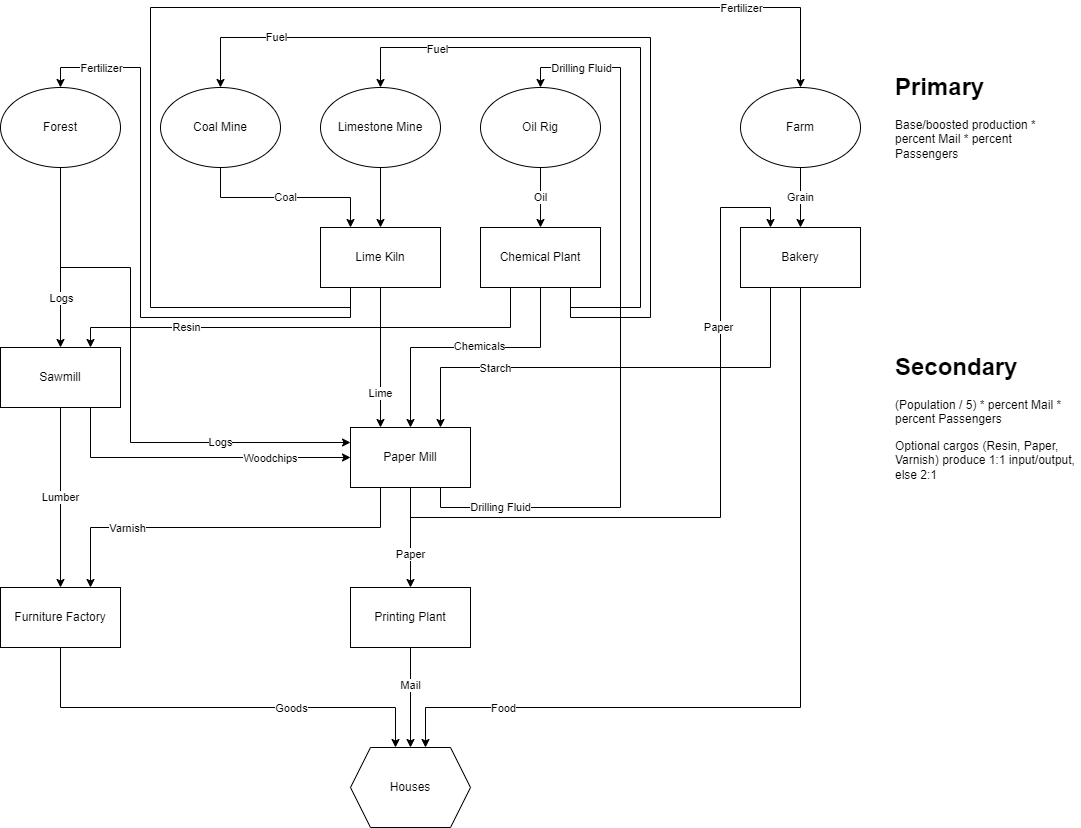

The diagram above was exported from draw.io. Its source (the exported page's mxGraphModel, read from the mxfile embedded in the PNG):
<mxGraphModel dx="1662" dy="1715" grid="1" gridSize="10" guides="1" tooltips="1" connect="1" arrows="1" fold="1" page="1" pageScale="1" pageWidth="1100" pageHeight="850" math="0" shadow="0">
  <root>
    <mxCell id="0" />
    <mxCell id="1" parent="0" />
    <mxCell id="pvyecliTUwOTx0YhmKnn-13" style="edgeStyle=orthogonalEdgeStyle;rounded=0;orthogonalLoop=1;jettySize=auto;html=1;exitX=0.5;exitY=1;exitDx=0;exitDy=0;entryX=0.5;entryY=0;entryDx=0;entryDy=0;" edge="1" parent="1" source="pvyecliTUwOTx0YhmKnn-1" target="pvyecliTUwOTx0YhmKnn-5">
      <mxGeometry relative="1" as="geometry" />
    </mxCell>
    <mxCell id="pvyecliTUwOTx0YhmKnn-14" value="Logs" style="edgeLabel;html=1;align=center;verticalAlign=middle;resizable=0;points=[];" vertex="1" connectable="0" parent="pvyecliTUwOTx0YhmKnn-13">
      <mxGeometry x="0.3556" y="1" relative="1" as="geometry">
        <mxPoint x="-1" y="8" as="offset" />
      </mxGeometry>
    </mxCell>
    <mxCell id="pvyecliTUwOTx0YhmKnn-50" value="Logs" style="edgeStyle=orthogonalEdgeStyle;rounded=0;orthogonalLoop=1;jettySize=auto;html=1;exitX=0.5;exitY=1;exitDx=0;exitDy=0;entryX=0;entryY=0.25;entryDx=0;entryDy=0;" edge="1" parent="1" source="pvyecliTUwOTx0YhmKnn-1" target="pvyecliTUwOTx0YhmKnn-7">
      <mxGeometry x="0.5398" relative="1" as="geometry">
        <Array as="points">
          <mxPoint x="80" y="200" />
          <mxPoint x="150" y="200" />
          <mxPoint x="150" y="375" />
        </Array>
        <mxPoint as="offset" />
      </mxGeometry>
    </mxCell>
    <mxCell id="pvyecliTUwOTx0YhmKnn-1" value="Forest" style="ellipse;whiteSpace=wrap;html=1;" vertex="1" parent="1">
      <mxGeometry x="20" y="20" width="120" height="80" as="geometry" />
    </mxCell>
    <mxCell id="pvyecliTUwOTx0YhmKnn-10" style="edgeStyle=orthogonalEdgeStyle;rounded=0;orthogonalLoop=1;jettySize=auto;html=1;exitX=0.5;exitY=1;exitDx=0;exitDy=0;entryX=0.5;entryY=0;entryDx=0;entryDy=0;" edge="1" parent="1" source="pvyecliTUwOTx0YhmKnn-2" target="pvyecliTUwOTx0YhmKnn-6">
      <mxGeometry relative="1" as="geometry" />
    </mxCell>
    <mxCell id="pvyecliTUwOTx0YhmKnn-2" value="Limestone Mine" style="ellipse;whiteSpace=wrap;html=1;" vertex="1" parent="1">
      <mxGeometry x="340" y="20" width="120" height="80" as="geometry" />
    </mxCell>
    <mxCell id="pvyecliTUwOTx0YhmKnn-20" value="Oil" style="edgeStyle=orthogonalEdgeStyle;rounded=0;orthogonalLoop=1;jettySize=auto;html=1;exitX=0.5;exitY=1;exitDx=0;exitDy=0;entryX=0.5;entryY=0;entryDx=0;entryDy=0;" edge="1" parent="1" source="pvyecliTUwOTx0YhmKnn-3" target="pvyecliTUwOTx0YhmKnn-4">
      <mxGeometry relative="1" as="geometry" />
    </mxCell>
    <mxCell id="pvyecliTUwOTx0YhmKnn-3" value="Oil Rig" style="ellipse;whiteSpace=wrap;html=1;" vertex="1" parent="1">
      <mxGeometry x="500" y="20" width="120" height="80" as="geometry" />
    </mxCell>
    <mxCell id="pvyecliTUwOTx0YhmKnn-15" style="edgeStyle=orthogonalEdgeStyle;rounded=0;orthogonalLoop=1;jettySize=auto;html=1;exitX=0.5;exitY=1;exitDx=0;exitDy=0;entryX=0.5;entryY=0;entryDx=0;entryDy=0;" edge="1" parent="1" source="pvyecliTUwOTx0YhmKnn-4" target="pvyecliTUwOTx0YhmKnn-7">
      <mxGeometry relative="1" as="geometry">
        <Array as="points">
          <mxPoint x="560" y="280" />
          <mxPoint x="430" y="280" />
        </Array>
      </mxGeometry>
    </mxCell>
    <mxCell id="pvyecliTUwOTx0YhmKnn-16" value="Chemicals" style="edgeLabel;html=1;align=center;verticalAlign=middle;resizable=0;points=[];" vertex="1" connectable="0" parent="pvyecliTUwOTx0YhmKnn-15">
      <mxGeometry x="-0.096" y="-2" relative="1" as="geometry">
        <mxPoint as="offset" />
      </mxGeometry>
    </mxCell>
    <mxCell id="pvyecliTUwOTx0YhmKnn-17" style="edgeStyle=orthogonalEdgeStyle;rounded=0;orthogonalLoop=1;jettySize=auto;html=1;exitX=0.25;exitY=1;exitDx=0;exitDy=0;entryX=0.75;entryY=0;entryDx=0;entryDy=0;" edge="1" parent="1" source="pvyecliTUwOTx0YhmKnn-4" target="pvyecliTUwOTx0YhmKnn-5">
      <mxGeometry relative="1" as="geometry">
        <Array as="points">
          <mxPoint x="530" y="260" />
          <mxPoint x="110" y="260" />
        </Array>
      </mxGeometry>
    </mxCell>
    <mxCell id="pvyecliTUwOTx0YhmKnn-19" value="Resin" style="edgeLabel;html=1;align=center;verticalAlign=middle;resizable=0;points=[];" vertex="1" connectable="0" parent="pvyecliTUwOTx0YhmKnn-17">
      <mxGeometry x="0.5188" y="-1" relative="1" as="geometry">
        <mxPoint as="offset" />
      </mxGeometry>
    </mxCell>
    <mxCell id="pvyecliTUwOTx0YhmKnn-29" style="edgeStyle=orthogonalEdgeStyle;rounded=0;orthogonalLoop=1;jettySize=auto;html=1;exitX=0.75;exitY=1;exitDx=0;exitDy=0;entryX=0.5;entryY=0;entryDx=0;entryDy=0;" edge="1" parent="1" source="pvyecliTUwOTx0YhmKnn-4" target="pvyecliTUwOTx0YhmKnn-2">
      <mxGeometry relative="1" as="geometry">
        <Array as="points">
          <mxPoint x="590" y="240" />
          <mxPoint x="660" y="240" />
          <mxPoint x="660" y="-20" />
          <mxPoint x="400" y="-20" />
        </Array>
      </mxGeometry>
    </mxCell>
    <mxCell id="pvyecliTUwOTx0YhmKnn-30" value="Fuel" style="edgeLabel;html=1;align=center;verticalAlign=middle;resizable=0;points=[];" vertex="1" connectable="0" parent="pvyecliTUwOTx0YhmKnn-29">
      <mxGeometry x="0.7046" y="1" relative="1" as="geometry">
        <mxPoint as="offset" />
      </mxGeometry>
    </mxCell>
    <mxCell id="pvyecliTUwOTx0YhmKnn-31" style="edgeStyle=orthogonalEdgeStyle;rounded=0;orthogonalLoop=1;jettySize=auto;html=1;exitX=0.75;exitY=1;exitDx=0;exitDy=0;entryX=0.5;entryY=0;entryDx=0;entryDy=0;" edge="1" parent="1" source="pvyecliTUwOTx0YhmKnn-4" target="pvyecliTUwOTx0YhmKnn-21">
      <mxGeometry relative="1" as="geometry">
        <Array as="points">
          <mxPoint x="590" y="250" />
          <mxPoint x="670" y="250" />
          <mxPoint x="670" y="-30" />
          <mxPoint x="240" y="-30" />
        </Array>
      </mxGeometry>
    </mxCell>
    <mxCell id="pvyecliTUwOTx0YhmKnn-32" value="Fuel" style="edgeLabel;html=1;align=center;verticalAlign=middle;resizable=0;points=[];" vertex="1" connectable="0" parent="pvyecliTUwOTx0YhmKnn-31">
      <mxGeometry x="0.7586" y="-1" relative="1" as="geometry">
        <mxPoint as="offset" />
      </mxGeometry>
    </mxCell>
    <mxCell id="pvyecliTUwOTx0YhmKnn-4" value="Chemical Plant" style="rounded=0;whiteSpace=wrap;html=1;" vertex="1" parent="1">
      <mxGeometry x="500" y="160" width="120" height="60" as="geometry" />
    </mxCell>
    <mxCell id="pvyecliTUwOTx0YhmKnn-24" value="Lumber" style="edgeStyle=orthogonalEdgeStyle;rounded=0;orthogonalLoop=1;jettySize=auto;html=1;exitX=0.5;exitY=1;exitDx=0;exitDy=0;entryX=0.5;entryY=0;entryDx=0;entryDy=0;" edge="1" parent="1" source="pvyecliTUwOTx0YhmKnn-5" target="pvyecliTUwOTx0YhmKnn-23">
      <mxGeometry relative="1" as="geometry" />
    </mxCell>
    <mxCell id="pvyecliTUwOTx0YhmKnn-48" style="edgeStyle=orthogonalEdgeStyle;rounded=0;orthogonalLoop=1;jettySize=auto;html=1;exitX=0.75;exitY=1;exitDx=0;exitDy=0;entryX=0;entryY=0.5;entryDx=0;entryDy=0;" edge="1" parent="1" source="pvyecliTUwOTx0YhmKnn-5" target="pvyecliTUwOTx0YhmKnn-7">
      <mxGeometry relative="1" as="geometry" />
    </mxCell>
    <mxCell id="pvyecliTUwOTx0YhmKnn-49" value="Woodchips" style="edgeLabel;html=1;align=center;verticalAlign=middle;resizable=0;points=[];" vertex="1" connectable="0" parent="pvyecliTUwOTx0YhmKnn-48">
      <mxGeometry x="0.4774" y="2" relative="1" as="geometry">
        <mxPoint y="2" as="offset" />
      </mxGeometry>
    </mxCell>
    <mxCell id="pvyecliTUwOTx0YhmKnn-5" value="Sawmill" style="rounded=0;whiteSpace=wrap;html=1;" vertex="1" parent="1">
      <mxGeometry x="20" y="280" width="120" height="60" as="geometry" />
    </mxCell>
    <mxCell id="pvyecliTUwOTx0YhmKnn-11" style="edgeStyle=orthogonalEdgeStyle;rounded=0;orthogonalLoop=1;jettySize=auto;html=1;exitX=0.5;exitY=1;exitDx=0;exitDy=0;entryX=0.25;entryY=0;entryDx=0;entryDy=0;" edge="1" parent="1" source="pvyecliTUwOTx0YhmKnn-6" target="pvyecliTUwOTx0YhmKnn-7">
      <mxGeometry relative="1" as="geometry" />
    </mxCell>
    <mxCell id="pvyecliTUwOTx0YhmKnn-12" value="Lime" style="edgeLabel;html=1;align=center;verticalAlign=middle;resizable=0;points=[];" vertex="1" connectable="0" parent="pvyecliTUwOTx0YhmKnn-11">
      <mxGeometry x="0.5053" y="-1" relative="1" as="geometry">
        <mxPoint as="offset" />
      </mxGeometry>
    </mxCell>
    <mxCell id="pvyecliTUwOTx0YhmKnn-33" style="edgeStyle=orthogonalEdgeStyle;rounded=0;orthogonalLoop=1;jettySize=auto;html=1;exitX=0.25;exitY=1;exitDx=0;exitDy=0;entryX=0.5;entryY=0;entryDx=0;entryDy=0;" edge="1" parent="1" source="pvyecliTUwOTx0YhmKnn-6" target="pvyecliTUwOTx0YhmKnn-1">
      <mxGeometry relative="1" as="geometry">
        <Array as="points">
          <mxPoint x="370" y="250" />
          <mxPoint x="160" y="250" />
          <mxPoint x="160" />
          <mxPoint x="80" />
        </Array>
      </mxGeometry>
    </mxCell>
    <mxCell id="pvyecliTUwOTx0YhmKnn-34" value="Fertilizer" style="edgeLabel;html=1;align=center;verticalAlign=middle;resizable=0;points=[];" vertex="1" connectable="0" parent="pvyecliTUwOTx0YhmKnn-33">
      <mxGeometry x="-0.5965" y="2" relative="1" as="geometry">
        <mxPoint x="-161" y="-252" as="offset" />
      </mxGeometry>
    </mxCell>
    <mxCell id="pvyecliTUwOTx0YhmKnn-44" style="edgeStyle=orthogonalEdgeStyle;rounded=0;orthogonalLoop=1;jettySize=auto;html=1;exitX=0.25;exitY=1;exitDx=0;exitDy=0;entryX=0.5;entryY=0;entryDx=0;entryDy=0;" edge="1" parent="1" source="pvyecliTUwOTx0YhmKnn-6" target="pvyecliTUwOTx0YhmKnn-35">
      <mxGeometry relative="1" as="geometry">
        <Array as="points">
          <mxPoint x="370" y="240" />
          <mxPoint x="170" y="240" />
          <mxPoint x="170" y="-60" />
          <mxPoint x="820" y="-60" />
        </Array>
      </mxGeometry>
    </mxCell>
    <mxCell id="pvyecliTUwOTx0YhmKnn-45" value="Fertilizer" style="edgeLabel;html=1;align=center;verticalAlign=middle;resizable=0;points=[];" vertex="1" connectable="0" parent="pvyecliTUwOTx0YhmKnn-44">
      <mxGeometry x="0.7584" y="-2" relative="1" as="geometry">
        <mxPoint x="11" y="-2" as="offset" />
      </mxGeometry>
    </mxCell>
    <mxCell id="pvyecliTUwOTx0YhmKnn-6" value="Lime Kiln" style="rounded=0;whiteSpace=wrap;html=1;" vertex="1" parent="1">
      <mxGeometry x="340" y="160" width="120" height="60" as="geometry" />
    </mxCell>
    <mxCell id="pvyecliTUwOTx0YhmKnn-25" style="edgeStyle=orthogonalEdgeStyle;rounded=0;orthogonalLoop=1;jettySize=auto;html=1;exitX=0.25;exitY=1;exitDx=0;exitDy=0;entryX=0.75;entryY=0;entryDx=0;entryDy=0;" edge="1" parent="1" source="pvyecliTUwOTx0YhmKnn-7" target="pvyecliTUwOTx0YhmKnn-23">
      <mxGeometry relative="1" as="geometry">
        <Array as="points">
          <mxPoint x="400" y="460" />
          <mxPoint x="110" y="460" />
        </Array>
      </mxGeometry>
    </mxCell>
    <mxCell id="pvyecliTUwOTx0YhmKnn-26" value="Varnish" style="edgeLabel;html=1;align=center;verticalAlign=middle;resizable=0;points=[];" vertex="1" connectable="0" parent="pvyecliTUwOTx0YhmKnn-25">
      <mxGeometry x="-0.2971" y="1" relative="1" as="geometry">
        <mxPoint x="-157" y="-1" as="offset" />
      </mxGeometry>
    </mxCell>
    <mxCell id="pvyecliTUwOTx0YhmKnn-27" value="Drilling Fluid" style="edgeStyle=orthogonalEdgeStyle;rounded=0;orthogonalLoop=1;jettySize=auto;html=1;exitX=0.75;exitY=1;exitDx=0;exitDy=0;entryX=0.5;entryY=0;entryDx=0;entryDy=0;" edge="1" parent="1" source="pvyecliTUwOTx0YhmKnn-7" target="pvyecliTUwOTx0YhmKnn-3">
      <mxGeometry x="-0.7838" relative="1" as="geometry">
        <Array as="points">
          <mxPoint x="460" y="440" />
          <mxPoint x="640" y="440" />
          <mxPoint x="640" />
          <mxPoint x="560" />
        </Array>
        <mxPoint as="offset" />
      </mxGeometry>
    </mxCell>
    <mxCell id="pvyecliTUwOTx0YhmKnn-28" value="Drilling Fluid" style="edgeLabel;html=1;align=center;verticalAlign=middle;resizable=0;points=[];" vertex="1" connectable="0" parent="pvyecliTUwOTx0YhmKnn-27">
      <mxGeometry x="0.5946" relative="1" as="geometry">
        <mxPoint x="-40" y="-50" as="offset" />
      </mxGeometry>
    </mxCell>
    <mxCell id="pvyecliTUwOTx0YhmKnn-53" value="Paper" style="edgeStyle=orthogonalEdgeStyle;rounded=0;orthogonalLoop=1;jettySize=auto;html=1;exitX=0.5;exitY=1;exitDx=0;exitDy=0;entryX=0.5;entryY=0;entryDx=0;entryDy=0;" edge="1" parent="1" source="pvyecliTUwOTx0YhmKnn-7" target="pvyecliTUwOTx0YhmKnn-51">
      <mxGeometry x="0.3333" relative="1" as="geometry">
        <mxPoint as="offset" />
      </mxGeometry>
    </mxCell>
    <mxCell id="pvyecliTUwOTx0YhmKnn-54" style="edgeStyle=orthogonalEdgeStyle;rounded=0;orthogonalLoop=1;jettySize=auto;html=1;exitX=0.5;exitY=1;exitDx=0;exitDy=0;entryX=0.25;entryY=0;entryDx=0;entryDy=0;" edge="1" parent="1" source="pvyecliTUwOTx0YhmKnn-7" target="pvyecliTUwOTx0YhmKnn-36">
      <mxGeometry relative="1" as="geometry">
        <Array as="points">
          <mxPoint x="430" y="450" />
          <mxPoint x="740" y="450" />
          <mxPoint x="740" y="140" />
          <mxPoint x="790" y="140" />
        </Array>
      </mxGeometry>
    </mxCell>
    <mxCell id="pvyecliTUwOTx0YhmKnn-55" value="Paper" style="edgeLabel;html=1;align=center;verticalAlign=middle;resizable=0;points=[];" vertex="1" connectable="0" parent="pvyecliTUwOTx0YhmKnn-54">
      <mxGeometry x="0.475" y="3" relative="1" as="geometry">
        <mxPoint as="offset" />
      </mxGeometry>
    </mxCell>
    <mxCell id="pvyecliTUwOTx0YhmKnn-7" value="Paper Mill" style="rounded=0;whiteSpace=wrap;html=1;" vertex="1" parent="1">
      <mxGeometry x="370" y="360" width="120" height="60" as="geometry" />
    </mxCell>
    <mxCell id="pvyecliTUwOTx0YhmKnn-22" value="Coal" style="edgeStyle=orthogonalEdgeStyle;rounded=0;orthogonalLoop=1;jettySize=auto;html=1;exitX=0.5;exitY=1;exitDx=0;exitDy=0;entryX=0.25;entryY=0;entryDx=0;entryDy=0;" edge="1" parent="1" source="pvyecliTUwOTx0YhmKnn-21" target="pvyecliTUwOTx0YhmKnn-6">
      <mxGeometry relative="1" as="geometry" />
    </mxCell>
    <mxCell id="pvyecliTUwOTx0YhmKnn-21" value="Coal Mine" style="ellipse;whiteSpace=wrap;html=1;" vertex="1" parent="1">
      <mxGeometry x="180" y="20" width="120" height="80" as="geometry" />
    </mxCell>
    <mxCell id="pvyecliTUwOTx0YhmKnn-40" style="edgeStyle=orthogonalEdgeStyle;rounded=0;orthogonalLoop=1;jettySize=auto;html=1;exitX=0.5;exitY=1;exitDx=0;exitDy=0;entryX=0.375;entryY=0;entryDx=0;entryDy=0;" edge="1" parent="1" source="pvyecliTUwOTx0YhmKnn-23" target="pvyecliTUwOTx0YhmKnn-39">
      <mxGeometry relative="1" as="geometry">
        <Array as="points">
          <mxPoint x="80" y="640" />
          <mxPoint x="415" y="640" />
        </Array>
      </mxGeometry>
    </mxCell>
    <mxCell id="pvyecliTUwOTx0YhmKnn-41" value="Goods" style="edgeLabel;html=1;align=center;verticalAlign=middle;resizable=0;points=[];" vertex="1" connectable="0" parent="pvyecliTUwOTx0YhmKnn-40">
      <mxGeometry x="0.3011" y="-3" relative="1" as="geometry">
        <mxPoint x="7" y="-3" as="offset" />
      </mxGeometry>
    </mxCell>
    <mxCell id="pvyecliTUwOTx0YhmKnn-23" value="Furniture Factory" style="rounded=0;whiteSpace=wrap;html=1;" vertex="1" parent="1">
      <mxGeometry x="20" y="520" width="120" height="60" as="geometry" />
    </mxCell>
    <mxCell id="pvyecliTUwOTx0YhmKnn-43" value="Grain" style="edgeStyle=orthogonalEdgeStyle;rounded=0;orthogonalLoop=1;jettySize=auto;html=1;exitX=0.5;exitY=1;exitDx=0;exitDy=0;entryX=0.5;entryY=0;entryDx=0;entryDy=0;" edge="1" parent="1" source="pvyecliTUwOTx0YhmKnn-35" target="pvyecliTUwOTx0YhmKnn-36">
      <mxGeometry relative="1" as="geometry" />
    </mxCell>
    <mxCell id="pvyecliTUwOTx0YhmKnn-35" value="Farm" style="ellipse;whiteSpace=wrap;html=1;" vertex="1" parent="1">
      <mxGeometry x="760" y="20" width="120" height="80" as="geometry" />
    </mxCell>
    <mxCell id="pvyecliTUwOTx0YhmKnn-37" style="edgeStyle=orthogonalEdgeStyle;rounded=0;orthogonalLoop=1;jettySize=auto;html=1;exitX=0.25;exitY=1;exitDx=0;exitDy=0;entryX=0.75;entryY=0;entryDx=0;entryDy=0;" edge="1" parent="1" source="pvyecliTUwOTx0YhmKnn-36" target="pvyecliTUwOTx0YhmKnn-7">
      <mxGeometry relative="1" as="geometry">
        <Array as="points">
          <mxPoint x="790" y="300" />
          <mxPoint x="460" y="300" />
        </Array>
      </mxGeometry>
    </mxCell>
    <mxCell id="pvyecliTUwOTx0YhmKnn-38" value="Starch" style="edgeLabel;html=1;align=center;verticalAlign=middle;resizable=0;points=[];" vertex="1" connectable="0" parent="pvyecliTUwOTx0YhmKnn-37">
      <mxGeometry x="0.5149" y="5" relative="1" as="geometry">
        <mxPoint y="-5" as="offset" />
      </mxGeometry>
    </mxCell>
    <mxCell id="pvyecliTUwOTx0YhmKnn-46" style="edgeStyle=orthogonalEdgeStyle;rounded=0;orthogonalLoop=1;jettySize=auto;html=1;exitX=0.5;exitY=1;exitDx=0;exitDy=0;entryX=0.625;entryY=0;entryDx=0;entryDy=0;" edge="1" parent="1" source="pvyecliTUwOTx0YhmKnn-36" target="pvyecliTUwOTx0YhmKnn-39">
      <mxGeometry relative="1" as="geometry">
        <Array as="points">
          <mxPoint x="820" y="640" />
          <mxPoint x="445" y="640" />
        </Array>
      </mxGeometry>
    </mxCell>
    <mxCell id="pvyecliTUwOTx0YhmKnn-47" value="Food" style="edgeLabel;html=1;align=center;verticalAlign=middle;resizable=0;points=[];" vertex="1" connectable="0" parent="pvyecliTUwOTx0YhmKnn-46">
      <mxGeometry x="0.8994" relative="1" as="geometry">
        <mxPoint x="75" as="offset" />
      </mxGeometry>
    </mxCell>
    <mxCell id="pvyecliTUwOTx0YhmKnn-36" value="Bakery" style="rounded=0;whiteSpace=wrap;html=1;" vertex="1" parent="1">
      <mxGeometry x="760" y="160" width="120" height="60" as="geometry" />
    </mxCell>
    <mxCell id="pvyecliTUwOTx0YhmKnn-39" value="Houses" style="shape=hexagon;perimeter=hexagonPerimeter2;whiteSpace=wrap;html=1;fixedSize=1;" vertex="1" parent="1">
      <mxGeometry x="370" y="680" width="120" height="80" as="geometry" />
    </mxCell>
    <mxCell id="pvyecliTUwOTx0YhmKnn-52" value="Mail" style="edgeStyle=orthogonalEdgeStyle;rounded=0;orthogonalLoop=1;jettySize=auto;html=1;exitX=0.5;exitY=1;exitDx=0;exitDy=0;entryX=0.5;entryY=0;entryDx=0;entryDy=0;" edge="1" parent="1" source="pvyecliTUwOTx0YhmKnn-51" target="pvyecliTUwOTx0YhmKnn-39">
      <mxGeometry x="-0.2308" relative="1" as="geometry">
        <mxPoint as="offset" />
      </mxGeometry>
    </mxCell>
    <mxCell id="pvyecliTUwOTx0YhmKnn-51" value="Printing Plant" style="rounded=0;whiteSpace=wrap;html=1;" vertex="1" parent="1">
      <mxGeometry x="370" y="520" width="120" height="60" as="geometry" />
    </mxCell>
    <mxCell id="pvyecliTUwOTx0YhmKnn-57" value="&lt;h1&gt;Primary&lt;/h1&gt;&lt;div&gt;Base/boosted production * percent Mail * percent Passengers&lt;/div&gt;" style="text;html=1;strokeColor=none;fillColor=none;spacing=5;spacingTop=-20;whiteSpace=wrap;overflow=hidden;rounded=0;" vertex="1" parent="1">
      <mxGeometry x="910" width="190" height="120" as="geometry" />
    </mxCell>
    <mxCell id="pvyecliTUwOTx0YhmKnn-58" value="&lt;h1&gt;Secondary&lt;/h1&gt;&lt;p&gt;(Population / 5) * percent Mail * percent Passengers&lt;/p&gt;&lt;p&gt;Optional cargos (Resin, Paper, Varnish) produce 1:1 input/output, else 2:1&lt;/p&gt;" style="text;html=1;strokeColor=none;fillColor=none;spacing=5;spacingTop=-20;whiteSpace=wrap;overflow=hidden;rounded=0;" vertex="1" parent="1">
      <mxGeometry x="910" y="280" width="190" height="200" as="geometry" />
    </mxCell>
  </root>
</mxGraphModel>